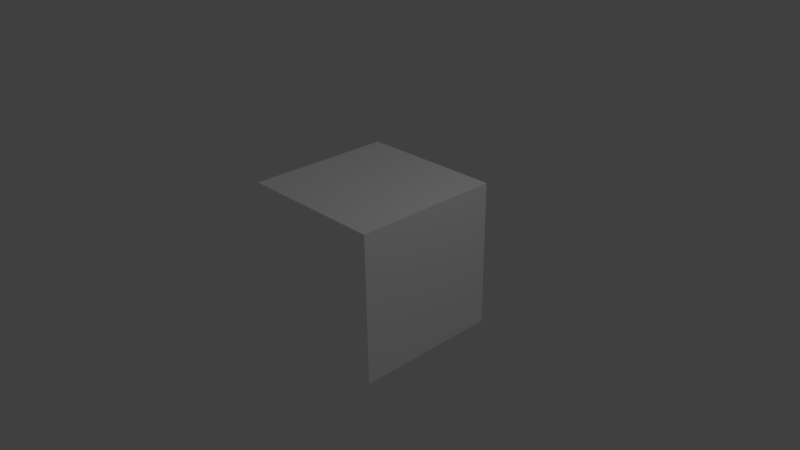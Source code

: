 # Source: Track.blend  (saved by Blender 2.73.0; exported with 4.5.12 LTS)
import bpy
from mathutils import Matrix  # noqa: F401  (used for matrix-valued properties, if any)

bpy.ops.wm.read_factory_settings(use_empty=True)
scene = bpy.context.scene
scene.name = 'Scene'

# ---- collections
col_collection_1 = bpy.data.collections.new('Collection 1'); scene.collection.children.link(col_collection_1)

# ---- materials (node trees are filled in below, after node groups)
mat_track = bpy.data.materials.new('Track')
mat_track.alpha_threshold = 0.0
mat_track.use_transparent_shadow = False
mat_track.diffuse_color = (1.0, 1.0, 1.0, 1.0)
mat_track.roughness = 0.5
mat_track.line_color = (0.0, 0.0, 0.0, 1.0)

# ---- material node trees

# ---- world
world_world = bpy.data.worlds.new('World'); scene.world = world_world
world_world.color = (0.05088, 0.05088, 0.05088)
world_world.use_sun_shadow = False
world_world.sun_shadow_jitter_overblur = 0.0
world_world.cycles.sampling_method = 'MANUAL'
world_world.cycles.sample_map_resolution = 256

# ---- cameras
cam_camera = bpy.data.cameras.new('Camera')
cam_camera.clip_end = 100.0
cam_camera.lens = 35.0
cam_camera.sensor_width = 32.0
cam_camera.sensor_height = 18.0
cam_camera.ortho_scale = 7.314
cam_camera.dof.focus_distance = 0.0
cam_camera.dof.aperture_fstop = 128.0

# ---- lights
light_lamp = bpy.data.lights.new('Lamp', 'POINT')
light_lamp.transmission_factor = 0.0
light_lamp.cutoff_distance = 30.0
light_lamp.energy = 100.0
light_lamp.shadow_buffer_clip_start = 1.001
light_lamp.shadow_soft_size = 0.1
light_lamp.shadow_maximum_resolution = 0.006
light_lamp.use_absolute_resolution = True
light_lamp.cycles.use_multiple_importance_sampling = False

# ---- meshes
me_cube = bpy.data.meshes.new('Cube')
me_cube.from_pydata([(1.0, 1.0, -1.0), (1.0, -1.0, -1.0), (-1.0, -1.0, -1.0), (-1.0, 1.0, -1.0), (1.0, 1.0, 1.0), (1.0, -1.0, 1.0), (-1.0, -1.0, 1.0), (-1.0, 1.0, 1.0)], [], [(0, 1, 2, 3), (4, 7, 6, 5), (0, 4, 5, 1), (1, 5, 6, 2), (2, 6, 7, 3), (4, 0, 3, 7)])
me_cube.materials.append(mat_track)
me_cube.use_remesh_preserve_volume = False
me_cube.use_remesh_preserve_attributes = False
me_cube.use_mirror_vertex_groups = False
me_cube.update()

# ---- objects
ob_track = bpy.data.objects.new('Track', me_cube)
ob_lamp = bpy.data.objects.new('Lamp', light_lamp)
ob_camera = bpy.data.objects.new('Camera', cam_camera)

# ---- transforms, parenting, visibility, modifiers, constraints
ob_track.location = (0.0, 0.0, 0.0)
ob_track.lock_rotations_4d = False
ob_track.empty_display_type = 'ARROWS'
ob_track.lineart.crease_threshold = 0.0
ob_lamp.location = (4.076, 1.005, 5.904)
ob_lamp.rotation_euler = (0.6503, 0.05522, 1.866)
ob_lamp.lock_rotations_4d = False
ob_lamp.empty_display_type = 'ARROWS'
ob_lamp.color = (0.0, 0.0, 0.0, 0.0)
ob_lamp.lineart.crease_threshold = 0.0
ob_camera.location = (7.481, -6.508, 5.344)
ob_camera.rotation_euler = (1.109, 0.01082, 0.8149)
ob_camera.lock_rotations_4d = False
ob_camera.empty_display_type = 'ARROWS'
ob_camera.color = (0.0, 0.0, 0.0, 0.0)
ob_camera.display_type = 'WIRE'
ob_camera.lineart.crease_threshold = 0.0

# ---- collection membership
col_collection_1.objects.link(ob_track)
col_collection_1.objects.link(ob_lamp)
col_collection_1.objects.link(ob_camera)

# ---- scene / render settings (as saved in the file)
scene.camera = ob_camera
scene.frame_start = 1; scene.frame_end = 250; scene.frame_set(1)
scene.render.engine = 'BLENDER_EEVEE_NEXT'
scene.render.resolution_percentage = 50
scene.render.dither_intensity = 0.0
scene.cycles.use_denoising = False
scene.cycles.samples = 10
scene.cycles.sampling_pattern = 'TABULATED_SOBOL'
scene.cycles.light_sampling_threshold = 0.0
scene.cycles.use_adaptive_sampling = False
scene.cycles.use_light_tree = False
scene.cycles.blur_glossy = 0.0
scene.cycles.pixel_filter_type = 'GAUSSIAN'
scene.cycles.sample_clamp_indirect = 0.0
scene.view_settings.view_transform = 'Standard'
bpy.context.view_layer.update()
